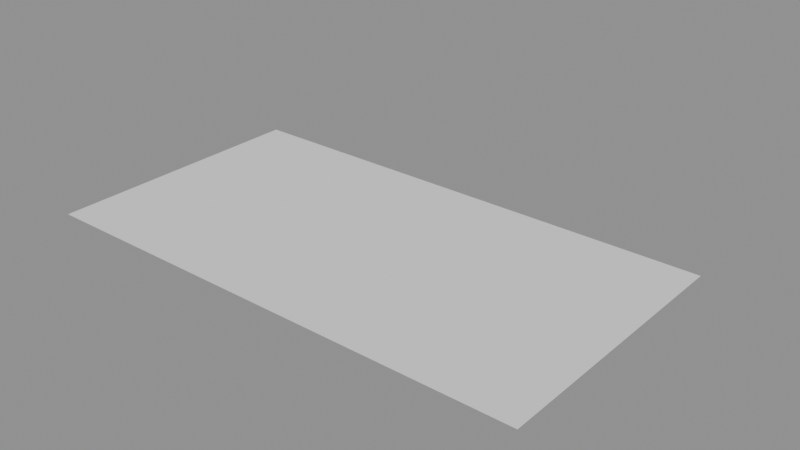 # Source: saha.blend  (saved by Blender 5.2.45; exported with 4.5.12 LTS)
import bpy
from mathutils import Matrix  # noqa: F401  (used for matrix-valued properties, if any)

bpy.ops.wm.read_factory_settings(use_empty=True)
scene = bpy.context.scene
scene.name = 'Scene'

# ---- collections
col_layout = bpy.data.collections.new('layout'); scene.collection.children.link(col_layout)

# ---- meshes
me_plane = bpy.data.meshes.new('Plane')
me_plane.from_pydata([(-0.5, -0.5, 0.0), (0.5, -0.5, 0.0), (-0.5, 0.5, 0.0), (0.5, 0.5, 0.0)], [], [(0, 1, 3, 2)])
_uv = me_plane.uv_layers.new(name='UVMap')
_uv.uv.foreach_set('vector', [0.0, 0.0, 1.0, 0.0, 1.0, 1.0, 0.0, 1.0])
me_plane.update()
me_kit_rooftop_stair = bpy.data.meshes.new('kit_rooftop_stair')
me_kit_rooftop_stair.from_pydata([], [], [])
me_kit_rooftop_stair.materials.append(None)
me_kit_rooftop_stair.update()
me_kit_wall_arch = bpy.data.meshes.new('kit_wall_arch')
me_kit_wall_arch.from_pydata([], [], [])
me_kit_wall_arch.materials.append(None)
me_kit_wall_arch.update()
me_kit_gate_lane = bpy.data.meshes.new('kit_gate_lane')
me_kit_gate_lane.from_pydata([], [], [])
me_kit_gate_lane.materials.append(None)
me_kit_gate_lane.update()
me_kit_well = bpy.data.meshes.new('kit_well')
me_kit_well.from_pydata([], [], [])
me_kit_well.materials.append(None)
me_kit_well.update()
me_kit_bench_dikkeh = bpy.data.meshes.new('kit_bench_dikkeh')
me_kit_bench_dikkeh.from_pydata([], [], [])
me_kit_bench_dikkeh.materials.append(None)
me_kit_bench_dikkeh.update()
me_kit_lantern_wire_span = bpy.data.meshes.new('kit_lantern_wire_span')
me_kit_lantern_wire_span.from_pydata([], [], [])
me_kit_lantern_wire_span.materials.append(None)
me_kit_lantern_wire_span.update()
me_kit_lantern_wall = bpy.data.meshes.new('kit_lantern_wall')
me_kit_lantern_wall.from_pydata([], [], [])
me_kit_lantern_wall.materials.append(None)
me_kit_lantern_wall.update()
me_kit_bakery_front = bpy.data.meshes.new('kit_bakery_front')
me_kit_bakery_front.from_pydata([], [], [])
me_kit_bakery_front.materials.append(None)
me_kit_bakery_front.update()
me_kit_wall_4m = bpy.data.meshes.new('kit_wall_4m')
me_kit_wall_4m.from_pydata([], [], [])
me_kit_wall_4m.materials.append(None)
me_kit_wall_4m.update()
me_kit_wall_window_grille = bpy.data.meshes.new('kit_wall_window_grille')
me_kit_wall_window_grille.from_pydata([], [], [])
me_kit_wall_window_grille.materials.append(None)
me_kit_wall_window_grille.update()
me_kit_mashrabiya_bay = bpy.data.meshes.new('kit_mashrabiya_bay')
me_kit_mashrabiya_bay.from_pydata([], [], [])
me_kit_mashrabiya_bay.materials.append(None)
me_kit_mashrabiya_bay.update()
me_kit_wall_corner = bpy.data.meshes.new('kit_wall_corner')
me_kit_wall_corner.from_pydata([], [], [])
me_kit_wall_corner.materials.append(None)
me_kit_wall_corner.update()
me_kit_skyline_dome = bpy.data.meshes.new('kit_skyline_dome')
me_kit_skyline_dome.from_pydata([], [], [])
me_kit_skyline_dome.materials.append(None)
me_kit_skyline_dome.update()
me_kit_skyline_minaret = bpy.data.meshes.new('kit_skyline_minaret')
me_kit_skyline_minaret.from_pydata([], [], [])
me_kit_skyline_minaret.materials.append(None)
me_kit_skyline_minaret.update()
me_kit_cobble_tile_4m = bpy.data.meshes.new('kit_cobble_tile_4m')
me_kit_cobble_tile_4m.from_pydata([], [], [])
me_kit_cobble_tile_4m.materials.append(None)
me_kit_cobble_tile_4m.update()
me_kit_rubble = bpy.data.meshes.new('kit_rubble')
me_kit_rubble.from_pydata([], [], [])
me_kit_rubble.materials.append(None)
me_kit_rubble.update()
me_kit_sack_pile = bpy.data.meshes.new('kit_sack_pile')
me_kit_sack_pile.from_pydata([], [], [])
me_kit_sack_pile.materials.append(None)
me_kit_sack_pile.update()

# ---- curves / text
cu_path = bpy.data.curves.new('Path', 'CURVE')
cu_path.dimensions = '3D'
_sp = cu_path.splines.new('POLY'); _sp.points.add(7)
_sp.points.foreach_set('co', [62.0, 30.0, 0.2, 1.0, 34.0, 30.0, 0.2, 1.0, 34.0, 6.0, 0.2, 1.0, 6.0, 6.0, 0.2, 1.0, -22.0, 6.0, 0.2, 1.0, -22.0, 28.0, 0.2, 1.0, -54.0, 28.0, 0.2, 1.0, -54.0, -30.0, 0.2, 1.0])
cu_path.fill_mode = 'FULL'
cu_path_2 = bpy.data.curves.new('Path_2', 'CURVE')
cu_path_2.dimensions = '3D'
_sp = cu_path_2.splines.new('POLY'); _sp.points.add(8)
_sp.points.foreach_set('co', [62.0, -30.0, 0.2, 1.0, 40.0, -30.0, 0.2, 1.0, 40.0, -14.0, 0.2, 1.0, 6.0, -14.0, 0.2, 1.0, 6.0, 6.0, 0.2, 1.0, -22.0, 6.0, 0.2, 1.0, -22.0, 28.0, 0.2, 1.0, -54.0, 28.0, 0.2, 1.0, -54.0, -30.0, 0.2, 1.0])
cu_path_2.fill_mode = 'FULL'

# ---- objects
ob_path = bpy.data.objects.new('Path', cu_path)
ob_path_2 = bpy.data.objects.new('Path_2', cu_path_2)
ob_bounds = bpy.data.objects.new('Bounds', me_plane)
ob_playerspawn = bpy.data.objects.new('PlayerSpawn', None)
ob_spawn_1 = bpy.data.objects.new('Spawn_1', None)
ob_gate = bpy.data.objects.new('Gate', None)
ob_allyspot = bpy.data.objects.new('AllySpot', None)
ob_rooftop_stair_000 = bpy.data.objects.new('rooftop_stair.000', me_kit_rooftop_stair)
ob_wall_arch_001 = bpy.data.objects.new('wall_arch.001', me_kit_wall_arch)
ob_gate_lane_002 = bpy.data.objects.new('gate_lane.002', me_kit_gate_lane)
ob_well_003 = bpy.data.objects.new('well.003', me_kit_well)
ob_bench_dikkeh_004 = bpy.data.objects.new('bench_dikkeh.004', me_kit_bench_dikkeh)
ob_bench_dikkeh_005 = bpy.data.objects.new('bench_dikkeh.005', me_kit_bench_dikkeh)
ob_lantern_wire_span_006 = bpy.data.objects.new('lantern_wire_span.006', me_kit_lantern_wire_span)
ob_lantern_wire_span_007 = bpy.data.objects.new('lantern_wire_span.007', me_kit_lantern_wire_span)
ob_lantern_wall_008 = bpy.data.objects.new('lantern_wall.008', me_kit_lantern_wall)
ob_bakery_front_009 = bpy.data.objects.new('bakery_front.009', me_kit_bakery_front)
ob_wall_4m_010 = bpy.data.objects.new('wall_4m.010', me_kit_wall_4m)
ob_wall_window_grille_011 = bpy.data.objects.new('wall_window_grille.011', me_kit_wall_window_grille)
ob_mashrabiya_bay_012 = bpy.data.objects.new('mashrabiya_bay.012', me_kit_mashrabiya_bay)
ob_wall_4m_013 = bpy.data.objects.new('wall_4m.013', me_kit_wall_4m)
ob_mashrabiya_bay_014 = bpy.data.objects.new('mashrabiya_bay.014', me_kit_mashrabiya_bay)
ob_wall_4m_015 = bpy.data.objects.new('wall_4m.015', me_kit_wall_4m)
ob_wall_window_grille_016 = bpy.data.objects.new('wall_window_grille.016', me_kit_wall_window_grille)
ob_wall_4m_017 = bpy.data.objects.new('wall_4m.017', me_kit_wall_4m)
ob_mashrabiya_bay_018 = bpy.data.objects.new('mashrabiya_bay.018', me_kit_mashrabiya_bay)
ob_wall_4m_019 = bpy.data.objects.new('wall_4m.019', me_kit_wall_4m)
ob_wall_corner_020 = bpy.data.objects.new('wall_corner.020', me_kit_wall_corner)
ob_skyline_dome_021 = bpy.data.objects.new('skyline_dome.021', me_kit_skyline_dome)
ob_skyline_minaret_022 = bpy.data.objects.new('skyline_minaret.022', me_kit_skyline_minaret)
ob_cobble_tile_4m_023 = bpy.data.objects.new('cobble_tile_4m.023', me_kit_cobble_tile_4m)
ob_cobble_tile_4m_024 = bpy.data.objects.new('cobble_tile_4m.024', me_kit_cobble_tile_4m)
ob_cobble_tile_4m_025 = bpy.data.objects.new('cobble_tile_4m.025', me_kit_cobble_tile_4m)
ob_cobble_tile_4m_026 = bpy.data.objects.new('cobble_tile_4m.026', me_kit_cobble_tile_4m)
ob_rubble_027 = bpy.data.objects.new('rubble.027', me_kit_rubble)
ob_rubble_028 = bpy.data.objects.new('rubble.028', me_kit_rubble)
ob_rubble_029 = bpy.data.objects.new('rubble.029', me_kit_rubble)
ob_sack_pile_030 = bpy.data.objects.new('sack_pile.030', me_kit_sack_pile)
ob_sack_pile_031 = bpy.data.objects.new('sack_pile.031', me_kit_sack_pile)
ob_sack_pile_032 = bpy.data.objects.new('sack_pile.032', me_kit_sack_pile)
ob_sack_pile_033 = bpy.data.objects.new('sack_pile.033', me_kit_sack_pile)

# ---- transforms, parenting, visibility, modifiers, constraints
ob_path.location = (0.0, 0.0, 0.0)
ob_path_2.location = (0.0, 0.0, 0.0)
ob_bounds.location = (1.0, -2.0, -0.05)
ob_bounds.scale = (142.0, 76.0, 1.0)
ob_playerspawn.location = (-40.0, -34.0, 0.0)
ob_spawn_1.location = (62.0, 30.0, 0.0)
ob_gate.location = (-54.0, -30.0, 0.0)
ob_allyspot.location = (-48.0, -26.0, 0.0)
ob_rooftop_stair_000.location = (66.0, 30.0, 0.0)
ob_rooftop_stair_000.rotation_euler = (0.0, 0.0, -1.571)
ob_wall_arch_001.location = (66.0, -30.0, 0.0)
ob_wall_arch_001.rotation_euler = (0.0, 0.0, -1.571)
ob_gate_lane_002.location = (-54.0, -36.0, 0.0)
ob_gate_lane_002.rotation_euler = (0.0, 0.0, 3.142)
ob_well_003.location = (-6.0, 18.0, 0.0)
ob_bench_dikkeh_004.location = (2.0, 20.0, 0.0)
ob_bench_dikkeh_004.rotation_euler = (0.0, 0.0, 1.571)
ob_bench_dikkeh_005.location = (-14.0, 20.0, 0.0)
ob_bench_dikkeh_005.rotation_euler = (0.0, 0.0, -1.571)
ob_lantern_wire_span_006.location = (34.0, 6.0, 0.0)
ob_lantern_wire_span_006.rotation_euler = (0.0, 0.0, 0.7854)
ob_lantern_wire_span_007.location = (-22.0, 28.0, 0.0)
ob_lantern_wire_span_007.rotation_euler = (0.0, 0.0, -0.7854)
ob_lantern_wall_008.location = (20.0, 34.0, 0.0)
ob_lantern_wall_008.rotation_euler = (0.0, 0.0, 3.142)
ob_bakery_front_009.location = (40.0, 37.0, 0.0)
ob_bakery_front_009.rotation_euler = (0.0, 0.0, 3.142)
ob_wall_4m_010.location = (18.0, 37.0, 0.0)
ob_wall_4m_010.rotation_euler = (0.0, 0.0, 3.142)
ob_wall_window_grille_011.location = (4.0, 37.0, 0.0)
ob_wall_window_grille_011.rotation_euler = (0.0, 0.0, 3.142)
ob_mashrabiya_bay_012.location = (4.0, 36.0, 0.0)
ob_mashrabiya_bay_012.rotation_euler = (0.0, 0.0, 3.142)
ob_wall_4m_013.location = (-12.0, 37.0, 0.0)
ob_wall_4m_013.rotation_euler = (0.0, 0.0, 3.142)
ob_mashrabiya_bay_014.location = (-12.0, 36.0, 0.0)
ob_mashrabiya_bay_014.rotation_euler = (0.0, 0.0, 3.142)
ob_wall_4m_015.location = (40.0, -41.0, 0.0)
ob_wall_window_grille_016.location = (24.0, -41.0, 0.0)
ob_wall_4m_017.location = (12.0, -41.0, 0.0)
ob_mashrabiya_bay_018.location = (12.0, -40.0, 0.0)
ob_wall_4m_019.location = (-4.0, -41.0, 0.0)
ob_wall_corner_020.location = (-20.0, -41.0, 0.0)
ob_skyline_dome_021.location = (-30.0, 60.0, 0.0)
ob_skyline_minaret_022.location = (50.0, 62.0, 0.0)
ob_cobble_tile_4m_023.location = (2.0, -30.0, 0.0)
ob_cobble_tile_4m_024.location = (2.0, 18.0, 0.0)
ob_cobble_tile_4m_025.location = (-14.0, -30.0, 0.0)
ob_cobble_tile_4m_026.location = (-14.0, 18.0, 0.0)
ob_rubble_027.location = (43.26, -1.19, 0.0)
ob_rubble_027.rotation_euler = (0.0, 0.0, 3.958)
ob_rubble_027.scale = (0.9586, 0.9586, 0.9586)
ob_rubble_028.location = (55.39, -15.37, 0.0)
ob_rubble_028.rotation_euler = (0.0, 0.0, 0.5697)
ob_rubble_028.scale = (0.9619, 0.9619, 0.9619)
ob_rubble_029.location = (-24.92, -33.15, 0.0)
ob_rubble_029.rotation_euler = (0.0, 0.0, 6.171)
ob_rubble_029.scale = (0.993, 0.993, 0.993)
ob_sack_pile_030.location = (-21.3, -26.3, 0.0)
ob_sack_pile_030.rotation_euler = (0.0, 0.0, 0.06824)
ob_sack_pile_030.scale = (1.4, 1.4, 1.4)
ob_sack_pile_031.location = (48.53, -6.076, 0.0)
ob_sack_pile_031.rotation_euler = (0.0, 0.0, 1.02)
ob_sack_pile_031.scale = (1.4, 1.4, 1.4)
ob_sack_pile_032.location = (60.12, 19.68, 0.0)
ob_sack_pile_032.rotation_euler = (0.0, 0.0, 0.4688)
ob_sack_pile_032.scale = (1.4, 1.4, 1.4)
ob_sack_pile_033.location = (-64.28, 28.38, 0.0)
ob_sack_pile_033.rotation_euler = (0.0, 0.0, 0.707)
ob_sack_pile_033.scale = (1.4, 1.4, 1.4)

# ---- collection membership
scene.collection.objects.link(ob_path)
scene.collection.objects.link(ob_path_2)
scene.collection.objects.link(ob_bounds)
scene.collection.objects.link(ob_playerspawn)
scene.collection.objects.link(ob_spawn_1)
scene.collection.objects.link(ob_gate)
scene.collection.objects.link(ob_allyspot)
col_layout.objects.link(ob_rooftop_stair_000)
col_layout.objects.link(ob_wall_arch_001)
col_layout.objects.link(ob_gate_lane_002)
col_layout.objects.link(ob_well_003)
col_layout.objects.link(ob_bench_dikkeh_004)
col_layout.objects.link(ob_bench_dikkeh_005)
col_layout.objects.link(ob_lantern_wire_span_006)
col_layout.objects.link(ob_lantern_wire_span_007)
col_layout.objects.link(ob_lantern_wall_008)
col_layout.objects.link(ob_bakery_front_009)
col_layout.objects.link(ob_wall_4m_010)
col_layout.objects.link(ob_wall_window_grille_011)
col_layout.objects.link(ob_mashrabiya_bay_012)
col_layout.objects.link(ob_wall_4m_013)
col_layout.objects.link(ob_mashrabiya_bay_014)
col_layout.objects.link(ob_wall_4m_015)
col_layout.objects.link(ob_wall_window_grille_016)
col_layout.objects.link(ob_wall_4m_017)
col_layout.objects.link(ob_mashrabiya_bay_018)
col_layout.objects.link(ob_wall_4m_019)
col_layout.objects.link(ob_wall_corner_020)
col_layout.objects.link(ob_skyline_dome_021)
col_layout.objects.link(ob_skyline_minaret_022)
col_layout.objects.link(ob_cobble_tile_4m_023)
col_layout.objects.link(ob_cobble_tile_4m_024)
col_layout.objects.link(ob_cobble_tile_4m_025)
col_layout.objects.link(ob_cobble_tile_4m_026)
col_layout.objects.link(ob_rubble_027)
col_layout.objects.link(ob_rubble_028)
col_layout.objects.link(ob_rubble_029)
col_layout.objects.link(ob_sack_pile_030)
col_layout.objects.link(ob_sack_pile_031)
col_layout.objects.link(ob_sack_pile_032)
col_layout.objects.link(ob_sack_pile_033)

# ---- scene / render settings (as saved in the file)
scene.frame_start = 1; scene.frame_end = 250; scene.frame_set(1)
scene.render.engine = 'BLENDER_EEVEE_NEXT'
scene.render.bake_bias = 0.0
scene.render.bake_samples = 0
scene.render.compositor_device = 'GPU'
scene.eevee.use_volume_custom_range = False
scene.eevee.fast_gi_thickness_near = 0.1
scene.eevee.fast_gi_thickness_far = 0.0
scene.eevee.ray_tracing_options.screen_trace_thickness = 0.1
bpy.context.view_layer.update()

# ---- added for rendering (the .blend has no active camera and no usable light): camera, sun + grey world if the file has none
cam_auto = bpy.data.cameras.new('AutoCamera')
cam_auto.lens = 50.0
cam_auto.sensor_width = 36.0
cam_auto.clip_end = 2848.63
ob_auto_camera = bpy.data.objects.new('AutoCamera', cam_auto)
scene.collection.objects.link(ob_auto_camera)
ob_auto_camera.location = (163.316, -184.279, 130.053)
ob_auto_camera.rotation_euler = (1.09748, -7.21219e-08, 0.694738)
scene.camera = ob_auto_camera
light_auto_sun = bpy.data.lights.new('AutoSun', 'SUN')
light_auto_sun.energy = 3.0
light_auto_sun.angle = 0.0523599
ob_auto_sun = bpy.data.objects.new('AutoSun', light_auto_sun)
scene.collection.objects.link(ob_auto_sun)
ob_auto_sun.rotation_euler = (0.872665, 0.174533, 0.523599)
if scene.world is None:
    world_auto = bpy.data.worlds.new('AutoWorld')
    world_auto.color = (0.3, 0.3, 0.3)
    scene.world = world_auto
bpy.context.view_layer.update()

